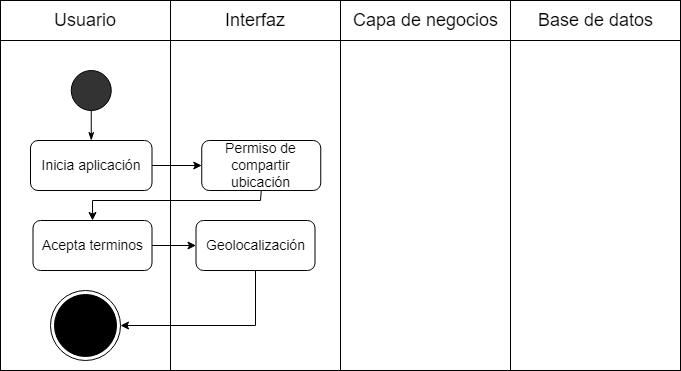

The diagram above was exported from draw.io. Its source (the exported page's mxGraphModel, read from the mxfile embedded in the PNG):
<mxGraphModel dx="1073" dy="621" grid="1" gridSize="10" guides="1" tooltips="1" connect="1" arrows="1" fold="1" page="1" pageScale="1" pageWidth="1100" pageHeight="850" math="0" shadow="0">
  <root>
    <mxCell id="0" />
    <mxCell id="1" parent="0" />
    <mxCell id="eKKC-k-zktrFVxw2-vtH-1" value="" style="group" parent="1" connectable="0" vertex="1">
      <mxGeometry x="40" y="40" width="680" height="40" as="geometry" />
    </mxCell>
    <mxCell id="eKKC-k-zktrFVxw2-vtH-2" value="" style="group" parent="eKKC-k-zktrFVxw2-vtH-1" connectable="0" vertex="1">
      <mxGeometry width="170" height="40" as="geometry" />
    </mxCell>
    <mxCell id="eKKC-k-zktrFVxw2-vtH-3" value="" style="rounded=0;whiteSpace=wrap;html=1;fontSize=14;fillColor=#FFFFFF;" parent="eKKC-k-zktrFVxw2-vtH-2" vertex="1">
      <mxGeometry width="170" height="40" as="geometry" />
    </mxCell>
    <mxCell id="eKKC-k-zktrFVxw2-vtH-4" value="&lt;font style=&quot;font-size: 18px;&quot;&gt;Usuario&lt;/font&gt;" style="text;html=1;strokeColor=none;fillColor=none;align=center;verticalAlign=middle;whiteSpace=wrap;rounded=0;" parent="eKKC-k-zktrFVxw2-vtH-2" vertex="1">
      <mxGeometry x="55" y="5" width="60" height="30" as="geometry" />
    </mxCell>
    <mxCell id="eKKC-k-zktrFVxw2-vtH-5" value="" style="group" parent="eKKC-k-zktrFVxw2-vtH-1" connectable="0" vertex="1">
      <mxGeometry x="170" width="170" height="40" as="geometry" />
    </mxCell>
    <mxCell id="eKKC-k-zktrFVxw2-vtH-6" value="" style="rounded=0;whiteSpace=wrap;html=1;fontSize=14;fillColor=#FFFFFF;" parent="eKKC-k-zktrFVxw2-vtH-5" vertex="1">
      <mxGeometry width="170" height="40" as="geometry" />
    </mxCell>
    <mxCell id="eKKC-k-zktrFVxw2-vtH-7" value="&lt;span style=&quot;font-size: 18px;&quot;&gt;Interfaz&lt;/span&gt;" style="text;html=1;strokeColor=none;fillColor=none;align=center;verticalAlign=middle;whiteSpace=wrap;rounded=0;" parent="eKKC-k-zktrFVxw2-vtH-5" vertex="1">
      <mxGeometry x="55" y="5" width="60" height="30" as="geometry" />
    </mxCell>
    <mxCell id="eKKC-k-zktrFVxw2-vtH-8" value="" style="group" parent="eKKC-k-zktrFVxw2-vtH-1" connectable="0" vertex="1">
      <mxGeometry x="340" width="170" height="40" as="geometry" />
    </mxCell>
    <mxCell id="eKKC-k-zktrFVxw2-vtH-9" value="" style="rounded=0;whiteSpace=wrap;html=1;fontSize=14;fillColor=#FFFFFF;" parent="eKKC-k-zktrFVxw2-vtH-8" vertex="1">
      <mxGeometry width="170" height="40" as="geometry" />
    </mxCell>
    <mxCell id="eKKC-k-zktrFVxw2-vtH-10" value="&lt;span style=&quot;font-size: 18px;&quot;&gt;Capa de negocios&lt;/span&gt;" style="text;html=1;strokeColor=none;fillColor=none;align=center;verticalAlign=middle;whiteSpace=wrap;rounded=0;" parent="eKKC-k-zktrFVxw2-vtH-8" vertex="1">
      <mxGeometry x="7.5" y="5" width="155" height="30" as="geometry" />
    </mxCell>
    <mxCell id="eKKC-k-zktrFVxw2-vtH-11" value="" style="group" parent="eKKC-k-zktrFVxw2-vtH-1" connectable="0" vertex="1">
      <mxGeometry x="510" width="170" height="40" as="geometry" />
    </mxCell>
    <mxCell id="eKKC-k-zktrFVxw2-vtH-12" value="" style="rounded=0;whiteSpace=wrap;html=1;fontSize=14;fillColor=#FFFFFF;" parent="eKKC-k-zktrFVxw2-vtH-11" vertex="1">
      <mxGeometry width="170" height="40" as="geometry" />
    </mxCell>
    <mxCell id="eKKC-k-zktrFVxw2-vtH-13" value="&lt;span style=&quot;font-size: 18px;&quot;&gt;Base de datos&lt;/span&gt;" style="text;html=1;strokeColor=none;fillColor=none;align=center;verticalAlign=middle;whiteSpace=wrap;rounded=0;" parent="eKKC-k-zktrFVxw2-vtH-11" vertex="1">
      <mxGeometry x="7.5" y="5" width="155" height="30" as="geometry" />
    </mxCell>
    <mxCell id="eKKC-k-zktrFVxw2-vtH-14" value="" style="rounded=0;whiteSpace=wrap;html=1;" parent="1" vertex="1">
      <mxGeometry x="40" y="80" width="170" height="330" as="geometry" />
    </mxCell>
    <mxCell id="eKKC-k-zktrFVxw2-vtH-15" value="" style="rounded=0;whiteSpace=wrap;html=1;" parent="1" vertex="1">
      <mxGeometry x="210" y="80" width="170" height="330" as="geometry" />
    </mxCell>
    <mxCell id="eKKC-k-zktrFVxw2-vtH-16" value="" style="rounded=0;whiteSpace=wrap;html=1;" parent="1" vertex="1">
      <mxGeometry x="380" y="80" width="170" height="330" as="geometry" />
    </mxCell>
    <mxCell id="eKKC-k-zktrFVxw2-vtH-17" value="" style="rounded=0;whiteSpace=wrap;html=1;" parent="1" vertex="1">
      <mxGeometry x="550" y="80" width="170" height="330" as="geometry" />
    </mxCell>
    <mxCell id="eKKC-k-zktrFVxw2-vtH-18" value="" style="ellipse;whiteSpace=wrap;html=1;aspect=fixed;fontSize=18;fillColor=#333333;" parent="1" vertex="1">
      <mxGeometry x="110.75" y="110" width="40" height="40" as="geometry" />
    </mxCell>
    <mxCell id="eKKC-k-zktrFVxw2-vtH-19" value="Inicia aplicación" style="rounded=1;whiteSpace=wrap;html=1;fontSize=14;" parent="1" vertex="1">
      <mxGeometry x="70" y="180" width="121.5" height="50" as="geometry" />
    </mxCell>
    <mxCell id="eKKC-k-zktrFVxw2-vtH-20" value="" style="endArrow=none;html=1;rounded=0;fontSize=18;entryX=0.5;entryY=1;entryDx=0;entryDy=0;exitX=0.5;exitY=0;exitDx=0;exitDy=0;startArrow=classicThin;startFill=1;" parent="1" source="eKKC-k-zktrFVxw2-vtH-19" target="eKKC-k-zktrFVxw2-vtH-18" edge="1">
      <mxGeometry width="50" height="50" relative="1" as="geometry">
        <mxPoint x="326.5" y="440" as="sourcePoint" />
        <mxPoint x="376.5" y="390" as="targetPoint" />
      </mxGeometry>
    </mxCell>
    <mxCell id="eKKC-k-zktrFVxw2-vtH-21" value="Permiso de compartir ubicación" style="rounded=1;whiteSpace=wrap;html=1;fontSize=14;" parent="1" vertex="1">
      <mxGeometry x="241.25" y="180" width="119" height="50" as="geometry" />
    </mxCell>
    <mxCell id="eKKC-k-zktrFVxw2-vtH-22" value="" style="endArrow=classic;html=1;rounded=0;exitX=1;exitY=0.5;exitDx=0;exitDy=0;entryX=0;entryY=0.5;entryDx=0;entryDy=0;" parent="1" source="eKKC-k-zktrFVxw2-vtH-19" target="eKKC-k-zktrFVxw2-vtH-21" edge="1">
      <mxGeometry width="50" height="50" relative="1" as="geometry">
        <mxPoint x="156.5" y="310" as="sourcePoint" />
        <mxPoint x="206.5" y="260" as="targetPoint" />
      </mxGeometry>
    </mxCell>
    <mxCell id="eKKC-k-zktrFVxw2-vtH-81" value="" style="ellipse;html=1;shape=endState;fillColor=#000000;strokeColor=#000000;" parent="1" vertex="1">
      <mxGeometry x="90" y="330" width="70" height="70" as="geometry" />
    </mxCell>
    <mxCell id="lV6wNcduZenoTgMcazgI-1" value="Acepta terminos" style="rounded=1;whiteSpace=wrap;html=1;fontSize=14;" parent="1" vertex="1">
      <mxGeometry x="72.5" y="260" width="119" height="50" as="geometry" />
    </mxCell>
    <mxCell id="lV6wNcduZenoTgMcazgI-2" value="Geolocalización" style="rounded=1;whiteSpace=wrap;html=1;fontSize=14;" parent="1" vertex="1">
      <mxGeometry x="235.5" y="260" width="119" height="50" as="geometry" />
    </mxCell>
    <mxCell id="lV6wNcduZenoTgMcazgI-3" value="" style="endArrow=classic;html=1;rounded=0;exitX=0.5;exitY=1;exitDx=0;exitDy=0;entryX=0.5;entryY=0;entryDx=0;entryDy=0;" parent="1" source="eKKC-k-zktrFVxw2-vtH-21" target="lV6wNcduZenoTgMcazgI-1" edge="1">
      <mxGeometry width="50" height="50" relative="1" as="geometry">
        <mxPoint x="500" y="230" as="sourcePoint" />
        <mxPoint x="550" y="180" as="targetPoint" />
        <Array as="points">
          <mxPoint x="300" y="240" />
          <mxPoint x="132" y="240" />
        </Array>
      </mxGeometry>
    </mxCell>
    <mxCell id="lV6wNcduZenoTgMcazgI-4" value="" style="endArrow=classic;html=1;rounded=0;exitX=1;exitY=0.5;exitDx=0;exitDy=0;entryX=0;entryY=0.5;entryDx=0;entryDy=0;" parent="1" source="lV6wNcduZenoTgMcazgI-1" target="lV6wNcduZenoTgMcazgI-2" edge="1">
      <mxGeometry width="50" height="50" relative="1" as="geometry">
        <mxPoint x="180" y="230" as="sourcePoint" />
        <mxPoint x="230" y="180" as="targetPoint" />
      </mxGeometry>
    </mxCell>
    <mxCell id="lV6wNcduZenoTgMcazgI-5" value="" style="endArrow=classic;html=1;rounded=0;exitX=0.5;exitY=1;exitDx=0;exitDy=0;entryX=1;entryY=0.5;entryDx=0;entryDy=0;" parent="1" source="lV6wNcduZenoTgMcazgI-2" target="eKKC-k-zktrFVxw2-vtH-81" edge="1">
      <mxGeometry width="50" height="50" relative="1" as="geometry">
        <mxPoint x="180" y="340" as="sourcePoint" />
        <mxPoint x="230" y="290" as="targetPoint" />
        <Array as="points">
          <mxPoint x="295" y="365" />
        </Array>
      </mxGeometry>
    </mxCell>
  </root>
</mxGraphModel>